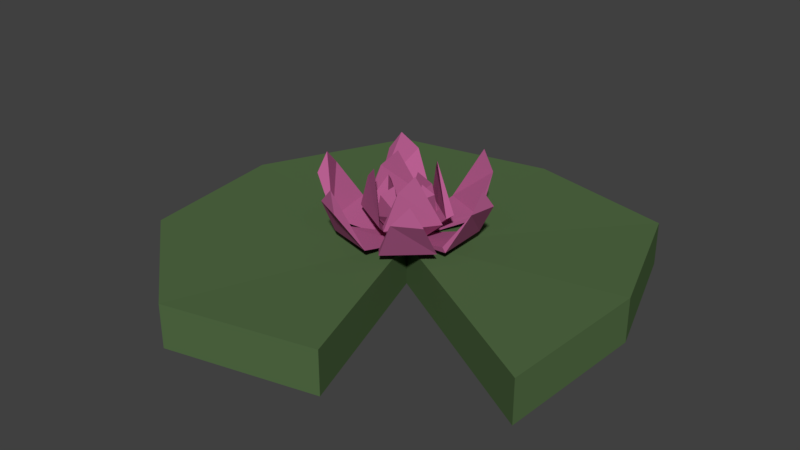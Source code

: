 # Source: LilyPad0.blend  (saved by Blender 2.77.0; exported with 4.5.12 LTS)
import bpy
from mathutils import Matrix  # noqa: F401  (used for matrix-valued properties, if any)

bpy.ops.wm.read_factory_settings(use_empty=True)
scene = bpy.context.scene
scene.name = 'Scene'

# ---- collections
col_collection_1 = bpy.data.collections.new('Collection 1'); scene.collection.children.link(col_collection_1)

# ---- materials (node trees are filled in below, after node groups)
mat_green = bpy.data.materials.new('Green')
mat_green.alpha_threshold = 0.0
mat_green.use_transparent_shadow = False
mat_green.diffuse_color = (0.08744, 0.1523, 0.05986, 1.0)
mat_green.roughness = 0.5
mat_pink = bpy.data.materials.new('Pink')
mat_pink.alpha_threshold = 0.0
mat_pink.use_transparent_shadow = False
mat_pink.diffuse_color = (0.4672, 0.1131, 0.277, 1.0)
mat_pink.roughness = 0.5

# ---- material node trees

# ---- world
world_world = bpy.data.worlds.new('World'); scene.world = world_world
world_world.color = (0.05088, 0.05088, 0.05088)
world_world.use_sun_shadow = False
world_world.sun_shadow_jitter_overblur = 0.0
world_world.cycles.sampling_method = 'MANUAL'

# ---- meshes
me_cylinder_000 = bpy.data.meshes.new('Cylinder.000')
me_cylinder_000.from_pydata([(0.1146, 0.2223, 0.07256), (0.04432, 0.2544, 0.07148), (0.1204, 0.1606, -0.02452), (-0.006243, 0.2186, -0.02647), (0.02361, 0.03624, -0.06355), (-0.02932, 0.07094, -0.06355), (0.07363, 0.2274, 0.1221), (-0.1212, 0.2219, 0.07256), (-0.181, 0.173, 0.07148), (-0.06325, 0.1999, -0.02452), (-0.1711, 0.1118, -0.02647), (0.005782, 0.05828, -0.06355), (-0.04868, 0.02606, -0.06355), (-0.1438, 0.1874, 0.1221), (-0.2256, 0.022, 0.07256), (-0.2121, -0.05407, 0.07148), (-0.1781, 0.06185, -0.02452), (-0.1539, -0.07528, -0.02647), (-0.02082, 0.05297, -0.06355), (-0.01927, -0.01029, -0.06355), (-0.2065, -0.01456, 0.1221), (-0.09879, -0.1682, 0.07256), (-0.02542, -0.1924, 0.07148), (-0.1114, -0.1076, -0.02452), (0.02085, -0.1512, -0.02647), (-0.02906, 0.02674, -0.06355), (0.02738, -0.001865, -0.06355), (-0.05756, -0.1688, 0.1221), (0.1082, -0.1642, 0.07256), (0.1695, -0.1171, 0.07148), (0.05097, -0.1405, -0.02452), (0.1614, -0.05569, -0.02647), (-0.01371, 0.003225, -0.06355), (0.04172, 0.03377, -0.06355), (0.1318, -0.1304, 0.1221), (0.2161, -0.00527, 0.07256), (0.2181, 0.07196, 0.07148), (0.1617, -0.03489, -0.02452), (0.1652, 0.1043, -0.02647), (0.009321, 0.005108, -0.06355), (0.02039, 0.06742, -0.06355), (0.2047, 0.03435, 0.1221), (0.03489, -0.04997, 0.09131), (0.07972, 0.0037, 0.09131), (0.01263, -0.08209, -0.001123), (0.1076, 0.03158, -0.001123), (0.002663, -0.01262, -0.05899), (0.04543, 0.02548, -0.05899), (0.05247, -0.01892, 0.1253), (0.07043, 0.0739, 0.09131), (0.01311, 0.114, 0.09131), (0.1047, 0.05342, -0.001123), (-0.01667, 0.1382, -0.001123), (0.03506, 0.04291, -0.05899), (-0.003171, 0.07288, -0.05899), (0.03829, 0.08829, 0.1253), (-0.05499, 0.09942, 0.09131), (-0.09086, 0.0394, 0.09131), (-0.03663, 0.134, -0.001123), (-0.1126, 0.006911, -0.001123), (-0.02187, 0.07104, -0.05899), (-0.04823, 0.02186, -0.05899), (-0.06676, 0.06588, 0.1253), (-0.07714, -0.01991, 0.09131), (-0.01848, -0.05796, 0.09131), (-0.1108, -0.001293, -0.001123), (0.01349, -0.08188, -0.001123), (-0.04381, 0.01128, -0.05899), (-0.003191, -0.01506, -0.05899), (-0.0438, -0.03334, 0.1253), (0.05222, -0.00495, 0.0564), (0.05851, 0.047, 0.0564), (0.04258, -0.02494, -0.007739), (0.05392, 0.06872, -0.007739), (0.01678, 0.005374, -0.05609), (0.02811, 0.04672, -0.05609), (0.03158, 0.02391, 0.08184), (0.02409, 0.0873, 0.0564), (-0.02821, 0.0891, 0.0564), (0.04483, 0.07941, -0.007739), (-0.04945, 0.08266, -0.007739), (0.0145, 0.05344, -0.05609), (-0.02171, 0.05669, -0.05609), (-0.002887, 0.06426, 0.08184), (-0.06506, 0.05225, 0.0564), (-0.06313, -5.102e-05, 0.0564), (-0.05867, 0.0735, -0.007739), (-0.05519, -0.02078, -0.007739), (-0.0327, 0.04791, -0.05609), (-0.02922, 0.006297, -0.05609), (-0.04015, 0.02698, 0.08184), (-0.03037, -0.0317, 0.0564), (0.02197, -0.0317, 0.0564), (-0.05137, -0.02453, -0.007739), (0.04297, -0.02453, -0.007739), (-0.02214, 0.001457, -0.05609), (0.0141, 0.001457, -0.05609), (-0.004201, -0.007739, 0.08184), (0.1208, 0.2358, 0.06865), (0.05055, 0.2679, 0.06754), (0.1245, 0.169, -0.0367), (-0.002131, 0.227, -0.03864), (0.02549, 0.03957, -0.07842), (-0.02743, 0.07427, -0.07842), (0.07979, 0.2409, 0.1258), (-0.1305, 0.2334, 0.06865), (-0.1903, 0.1845, 0.06754), (-0.06898, 0.2073, -0.0367), (-0.1768, 0.1192, -0.03864), (0.00362, 0.06144, -0.07842), (-0.05084, 0.02921, -0.07842), (-0.1532, 0.1989, 0.1258), (-0.2402, 0.01946, 0.06865), (-0.2267, -0.0566, 0.06754), (-0.1874, 0.06045, -0.0367), (-0.1631, -0.07668, -0.03864), (-0.02463, 0.05263, -0.07842), (-0.02308, -0.01064, -0.07842), (-0.2211, -0.01721, 0.1258), (-0.1035, -0.1823, 0.06865), (-0.03012, -0.2065, 0.06754), (-0.1146, -0.1164, -0.0367), (0.0177, -0.16, -0.03864), (-0.03056, 0.02322, -0.07842), (0.02588, -0.005385, -0.07842), (-0.06217, -0.1829, 0.1258), (0.1172, -0.176, 0.06865), (0.1785, -0.129, 0.06754), (0.05647, -0.148, -0.0367), (0.167, -0.06326, -0.03864), (-0.01164, 3.599e-06, -0.07842), (0.04378, 0.03055, -0.07842), (0.1409, -0.1422, 0.1258), (0.231, -0.005695, 0.06865), (0.2329, 0.07153, 0.06754), (0.1711, -0.03536, -0.0367), (0.1746, 0.1039, -0.03864), (0.01312, 0.004689, -0.07842), (0.02419, 0.067, -0.07842), (0.2196, 0.03403, 0.1258), (0.04664, -0.05978, 0.09254), (0.09146, -0.006112, 0.09254), (0.02372, -0.09167, -0.005694), (0.1187, 0.02199, -0.005679), (0.01142, -0.02056, -0.0688), (0.05418, 0.01754, -0.0688), (0.06405, -0.02859, 0.1282), (0.0792, 0.08645, 0.09249), (0.02188, 0.1265, 0.09248), (0.1132, 0.06542, -0.005569), (-0.008184, 0.1502, -0.005575), (0.04201, 0.05257, -0.0687), (0.003776, 0.08255, -0.0687), (0.04692, 0.1006, 0.1282), (-0.06814, 0.1073, 0.09244), (-0.104, 0.04725, 0.09244), (-0.04926, 0.1415, -0.005645), (-0.1252, 0.01437, -0.005686), (-0.03224, 0.07706, -0.06858), (-0.0586, 0.02788, -0.06858), (-0.07966, 0.07359, 0.1284), (-0.08547, -0.03275, 0.09249), (-0.02681, -0.0708, 0.0925), (-0.1188, -0.01362, -0.005567), (0.005494, -0.09421, -0.005572), (-0.0503, 0.001281, -0.06867), (-0.009678, -0.02506, -0.06867), (-0.05199, -0.04597, 0.1283), (0.06726, -0.00677, 0.05893), (0.07355, 0.04518, 0.05893), (0.05714, -0.027, -0.01217), (0.06847, 0.06665, -0.01218), (0.0301, 0.003136, -0.06339), (0.04143, 0.04448, -0.06339), (0.04268, 0.02256, 0.09237), (0.02461, 0.1024, 0.05893), (-0.02769, 0.1042, 0.05893), (0.04544, 0.09412, -0.0121), (-0.04885, 0.09737, -0.01211), (0.01518, 0.06695, -0.06337), (-0.02104, 0.07019, -0.06337), (-0.002502, 0.07543, 0.09237), (-0.08019, 0.05169, 0.05893), (-0.07827, -0.000609, 0.05893), (-0.07336, 0.07287, -0.01214), (-0.06988, -0.02141, -0.01216), (-0.04621, 0.04722, -0.06336), (-0.04273, 0.005606, -0.06336), (-0.05132, 0.02657, 0.09237), (-0.03037, -0.04685, 0.05893), (0.02197, -0.04685, 0.05893), (-0.05137, -0.03925, -0.0121), (0.04297, -0.03925, -0.0121), (-0.02214, -0.01207, -0.06336), (0.01409, -0.01207, -0.06336), (-0.004201, -0.01892, 0.09237), (0.02423, -0.002833, -0.06952), (0.04308, 0.5946, -0.06952), (0.4613, 0.4957, -0.06952), (0.5986, 0.1011, -0.06085), (0.5696, -0.3177, -0.06952), (0.1992, -0.5084, -0.06085), (-0.2181, -0.5946, -0.06952), (-0.5453, -0.3204, -0.06952), (-0.5986, 0.09574, -0.06952), (-0.3913, 0.493, -0.06085), (0.02423, -0.002833, -0.1895), (0.04308, 0.5946, -0.1895), (0.4613, 0.4957, -0.1895), (0.5986, 0.1011, -0.1809), (0.5696, -0.3177, -0.1895), (0.1992, -0.5084, -0.1809), (-0.2181, -0.5946, -0.1895), (-0.5453, -0.3204, -0.1895), (-0.5986, 0.09574, -0.1895), (-0.3913, 0.493, -0.1809)], [], [(0, 1, 3, 2), (2, 3, 5, 4), (1, 0, 6), (7, 8, 10, 9), (9, 10, 12, 11), (8, 7, 13), (14, 15, 17, 16), (16, 17, 19, 18), (15, 14, 20), (21, 22, 24, 23), (23, 24, 26, 25), (22, 21, 27), (28, 29, 31, 30), (30, 31, 33, 32), (29, 28, 34), (35, 36, 38, 37), (37, 38, 40, 39), (36, 35, 41), (42, 43, 45, 44), (44, 45, 47, 46), (43, 42, 48), (49, 50, 52, 51), (51, 52, 54, 53), (50, 49, 55), (56, 57, 59, 58), (58, 59, 61, 60), (57, 56, 62), (63, 64, 66, 65), (65, 66, 68, 67), (64, 63, 69), (70, 71, 73, 72), (72, 73, 75, 74), (71, 70, 76), (77, 78, 80, 79), (79, 80, 82, 81), (78, 77, 83), (84, 85, 87, 86), (86, 87, 89, 88), (85, 84, 90), (91, 92, 94, 93), (93, 94, 96, 95), (92, 91, 97), (98, 100, 101, 99), (100, 102, 103, 101), (99, 104, 98), (105, 107, 108, 106), (107, 109, 110, 108), (106, 111, 105), (112, 114, 115, 113), (114, 116, 117, 115), (113, 118, 112), (119, 121, 122, 120), (121, 123, 124, 122), (120, 125, 119), (126, 128, 129, 127), (128, 130, 131, 129), (127, 132, 126), (133, 135, 136, 134), (135, 137, 138, 136), (134, 139, 133), (140, 142, 143, 141), (142, 144, 145, 143), (141, 146, 140), (147, 149, 150, 148), (149, 151, 152, 150), (148, 153, 147), (154, 156, 157, 155), (156, 158, 159, 157), (155, 160, 154), (161, 163, 164, 162), (163, 165, 166, 164), (162, 167, 161), (168, 170, 171, 169), (170, 172, 173, 171), (169, 174, 168), (175, 177, 178, 176), (177, 179, 180, 178), (176, 181, 175), (182, 184, 185, 183), (184, 186, 187, 185), (183, 188, 182), (189, 191, 192, 190), (191, 193, 194, 192), (190, 195, 189), (0, 2, 100, 98), (3, 1, 99, 101), (4, 5, 103, 102), (2, 4, 102, 100), (5, 3, 101, 103), (6, 0, 98, 104), (1, 6, 104, 99), (7, 9, 107, 105), (10, 8, 106, 108), (11, 12, 110, 109), (9, 11, 109, 107), (12, 10, 108, 110), (13, 7, 105, 111), (8, 13, 111, 106), (14, 16, 114, 112), (17, 15, 113, 115), (18, 19, 117, 116), (16, 18, 116, 114), (19, 17, 115, 117), (20, 14, 112, 118), (15, 20, 118, 113), (21, 23, 121, 119), (24, 22, 120, 122), (25, 26, 124, 123), (23, 25, 123, 121), (26, 24, 122, 124), (27, 21, 119, 125), (22, 27, 125, 120), (28, 30, 128, 126), (31, 29, 127, 129), (32, 33, 131, 130), (30, 32, 130, 128), (33, 31, 129, 131), (34, 28, 126, 132), (29, 34, 132, 127), (35, 37, 135, 133), (38, 36, 134, 136), (39, 40, 138, 137), (37, 39, 137, 135), (40, 38, 136, 138), (41, 35, 133, 139), (36, 41, 139, 134), (42, 44, 142, 140), (45, 43, 141, 143), (46, 47, 145, 144), (44, 46, 144, 142), (47, 45, 143, 145), (48, 42, 140, 146), (43, 48, 146, 141), (49, 51, 149, 147), (52, 50, 148, 150), (53, 54, 152, 151), (51, 53, 151, 149), (54, 52, 150, 152), (55, 49, 147, 153), (50, 55, 153, 148), (56, 58, 156, 154), (59, 57, 155, 157), (60, 61, 159, 158), (58, 60, 158, 156), (61, 59, 157, 159), (62, 56, 154, 160), (57, 62, 160, 155), (63, 65, 163, 161), (66, 64, 162, 164), (67, 68, 166, 165), (65, 67, 165, 163), (68, 66, 164, 166), (69, 63, 161, 167), (64, 69, 167, 162), (70, 72, 170, 168), (73, 71, 169, 171), (74, 75, 173, 172), (72, 74, 172, 170), (75, 73, 171, 173), (76, 70, 168, 174), (71, 76, 174, 169), (77, 79, 177, 175), (80, 78, 176, 178), (81, 82, 180, 179), (79, 81, 179, 177), (82, 80, 178, 180), (83, 77, 175, 181), (78, 83, 181, 176), (84, 86, 184, 182), (87, 85, 183, 185), (88, 89, 187, 186), (86, 88, 186, 184), (89, 87, 185, 187), (90, 84, 182, 188), (85, 90, 188, 183), (91, 93, 191, 189), (94, 92, 190, 192), (95, 96, 194, 193), (93, 95, 193, 191), (96, 94, 192, 194), (97, 91, 189, 195), (92, 97, 195, 190), (197, 205, 196), (199, 198, 196), (200, 199, 196), (198, 197, 196), (202, 201, 196), (203, 202, 196), (204, 203, 196), (205, 204, 196), (207, 206, 215), (209, 206, 208), (210, 206, 209), (208, 206, 207), (212, 206, 211), (213, 206, 212), (214, 206, 213), (215, 206, 214), (204, 214, 213, 203), (201, 211, 206, 196), (198, 208, 207, 197), (205, 215, 214, 204), (202, 212, 211, 201), (199, 209, 208, 198), (197, 207, 215, 205), (203, 213, 212, 202), (196, 206, 210, 200), (200, 210, 209, 199)])
me_cylinder_000.polygons.foreach_set('material_index', [1, 1, 1, 1, 1, 1, 1, 1, 1, 1, 1, 1, 1, 1, 1, 1, 1, 1, 1, 1, 1, 1, 1, 1, 1, 1, 1, 1, 1, 1, 1, 1, 1, 1, 1, 1, 1, 1, 1, 1, 1, 1, 1, 1, 1, 1, 1, 1, 1, 1, 1, 1, 1, 1, 1, 1, 1, 1, 1, 1, 1, 1, 1, 1, 1, 1, 1, 1, 1, 1, 1, 1, 1, 1, 1, 1, 1, 1, 1, 1, 1, 1, 1, 1, 1, 1, 1, 1, 1, 1, 1, 1, 1, 1, 1, 1, 1, 1, 1, 1, 1, 1, 1, 1, 1, 1, 1, 1, 1, 1, 1, 1, 1, 1, 1, 1, 1, 1, 1, 1, 1, 1, 1, 1, 1, 1, 1, 1, 1, 1, 1, 1, 1, 1, 1, 1, 1, 1, 1, 1, 1, 1, 1, 1, 1, 1, 1, 1, 1, 1, 1, 1, 1, 1, 1, 1, 1, 1, 1, 1, 1, 1, 1, 1, 1, 1, 1, 1, 1, 1, 1, 1, 1, 1, 1, 1, 1, 1, 1, 1, 1, 1, 0, 0, 0, 0, 0, 0, 0, 0, 0, 0, 0, 0, 0, 0, 0, 0, 0, 0, 0, 0, 0, 0, 0, 0, 0, 0])
_ca = me_cylinder_000.color_attributes.new('Col', 'BYTE_COLOR', 'CORNER')
_ca.data.foreach_set('color', [1.0, 0.06125, 0.6795, 1.0, 1.0, 0.06125, 0.6795, 1.0, 1.0, 0.06125, 0.6795, 1.0, 1.0, 0.06125, 0.6795, 1.0, 1.0, 0.06125, 0.6795, 1.0, 1.0, 0.06125, 0.6795, 1.0, 1.0, 0.06125, 0.6795, 1.0, 1.0, 0.06125, 0.6795, 1.0, 1.0, 0.06125, 0.6795, 1.0, 1.0, 0.06125, 0.6795, 1.0, 1.0, 0.06125, 0.6795, 1.0, 1.0, 0.06125, 0.6795, 1.0, 1.0, 0.06125, 0.6795, 1.0, 1.0, 0.06125, 0.6795, 1.0, 1.0, 0.06125, 0.6795, 1.0, 1.0, 0.06125, 0.6795, 1.0, 1.0, 0.06125, 0.6795, 1.0, 1.0, 0.06125, 0.6795, 1.0, 1.0, 0.06125, 0.6795, 1.0, 1.0, 0.06125, 0.6795, 1.0, 1.0, 0.06125, 0.6795, 1.0, 1.0, 0.06125, 0.6795, 1.0, 1.0, 0.06125, 0.6795, 1.0, 1.0, 0.06125, 0.6795, 1.0, 1.0, 0.06125, 0.6795, 1.0, 1.0, 0.06125, 0.6795, 1.0, 1.0, 0.06125, 0.6795, 1.0, 1.0, 0.06125, 0.6795, 1.0, 1.0, 0.06125, 0.6795, 1.0, 1.0, 0.06125, 0.6795, 1.0, 1.0, 0.06125, 0.6795, 1.0, 1.0, 0.06125, 0.6795, 1.0, 1.0, 0.06125, 0.6795, 1.0, 1.0, 0.06125, 0.6795, 1.0, 1.0, 0.06125, 0.6795, 1.0, 1.0, 0.06125, 0.6795, 1.0, 1.0, 0.06125, 0.6795, 1.0, 1.0, 0.06125, 0.6795, 1.0, 1.0, 0.06125, 0.6795, 1.0, 1.0, 0.06125, 0.6795, 1.0, 1.0, 0.06125, 0.6795, 1.0, 1.0, 0.06125, 0.6795, 1.0, 1.0, 0.06125, 0.6795, 1.0, 1.0, 0.06125, 0.6795, 1.0, 1.0, 0.06125, 0.6795, 1.0, 1.0, 0.06125, 0.6795, 1.0, 1.0, 0.06125, 0.6795, 1.0, 1.0, 0.06125, 0.6795, 1.0, 1.0, 0.06125, 0.6795, 1.0, 1.0, 0.06125, 0.6795, 1.0, 1.0, 0.06125, 0.6795, 1.0, 1.0, 0.06125, 0.6795, 1.0, 1.0, 0.06125, 0.6795, 1.0, 1.0, 0.06125, 0.6795, 1.0, 1.0, 0.06125, 0.6795, 1.0, 1.0, 0.06125, 0.6795, 1.0, 1.0, 0.06125, 0.6795, 1.0, 1.0, 0.06125, 0.6795, 1.0, 1.0, 0.06125, 0.6795, 1.0, 1.0, 0.06125, 0.6795, 1.0, 1.0, 0.06125, 0.6795, 1.0, 1.0, 0.06125, 0.6795, 1.0, 1.0, 0.06125, 0.6795, 1.0, 1.0, 0.06125, 0.6795, 1.0, 1.0, 0.06125, 0.6795, 1.0, 1.0, 0.06125, 0.6795, 1.0, 1.0, 0.06125, 0.6795, 1.0, 1.0, 0.06125, 0.6795, 1.0, 1.0, 0.06125, 0.6795, 1.0, 1.0, 0.06125, 0.6795, 1.0, 1.0, 0.06125, 0.6795, 1.0, 1.0, 0.06125, 0.6795, 1.0, 1.0, 0.06125, 0.6795, 1.0, 1.0, 0.06125, 0.6795, 1.0, 1.0, 0.06125, 0.6795, 1.0, 1.0, 0.06125, 0.6795, 1.0, 1.0, 0.06125, 0.6795, 1.0, 1.0, 0.06125, 0.6795, 1.0, 1.0, 0.06125, 0.6795, 1.0, 1.0, 0.06125, 0.6795, 1.0, 1.0, 0.06125, 0.6795, 1.0, 1.0, 0.06125, 0.6795, 1.0, 1.0, 0.06125, 0.6795, 1.0, 1.0, 0.06125, 0.6795, 1.0, 1.0, 0.06125, 0.6795, 1.0, 1.0, 0.06125, 0.6795, 1.0, 1.0, 0.06125, 0.6795, 1.0, 1.0, 0.06125, 0.6795, 1.0, 1.0, 0.06125, 0.6795, 1.0, 1.0, 0.06125, 0.6795, 1.0, 1.0, 0.06125, 0.6795, 1.0, 1.0, 0.06125, 0.6795, 1.0, 1.0, 0.06125, 0.6795, 1.0, 1.0, 0.06125, 0.6795, 1.0, 1.0, 0.06125, 0.6795, 1.0, 1.0, 0.06125, 0.6795, 1.0, 1.0, 0.06125, 0.6795, 1.0, 1.0, 0.06125, 0.6795, 1.0, 1.0, 0.06125, 0.6795, 1.0, 1.0, 0.06125, 0.6795, 1.0, 1.0, 0.06125, 0.6795, 1.0, 1.0, 0.06125, 0.6795, 1.0, 1.0, 0.06125, 0.6795, 1.0, 1.0, 0.06125, 0.6795, 1.0, 1.0, 0.06125, 0.6795, 1.0, 1.0, 0.06125, 0.6795, 1.0, 1.0, 0.06125, 0.6795, 1.0, 1.0, 0.06125, 0.6795, 1.0, 1.0, 0.06125, 0.6795, 1.0, 1.0, 0.06125, 0.6795, 1.0, 1.0, 0.06125, 0.6795, 1.0, 1.0, 0.06125, 0.6795, 1.0, 1.0, 0.06125, 0.6795, 1.0, 1.0, 0.06125, 0.6795, 1.0, 1.0, 0.06125, 0.6795, 1.0, 1.0, 0.06125, 0.6795, 1.0, 1.0, 0.06125, 0.6795, 1.0, 1.0, 0.06125, 0.6795, 1.0, 1.0, 0.06125, 0.6795, 1.0, 1.0, 0.06125, 0.6795, 1.0, 1.0, 0.06125, 0.6795, 1.0, 1.0, 0.06125, 0.6795, 1.0, 1.0, 0.06125, 0.6795, 1.0, 1.0, 0.06125, 0.6795, 1.0, 1.0, 0.06125, 0.6795, 1.0, 1.0, 0.06125, 0.6795, 1.0, 1.0, 0.06125, 0.6795, 1.0, 1.0, 0.06125, 0.6795, 1.0, 1.0, 0.06125, 0.6795, 1.0, 1.0, 0.06125, 0.6795, 1.0, 1.0, 0.06125, 0.6795, 1.0, 1.0, 0.06125, 0.6795, 1.0, 1.0, 0.06125, 0.6795, 1.0, 1.0, 0.06125, 0.6795, 1.0, 1.0, 0.06125, 0.6795, 1.0, 1.0, 0.06125, 0.6795, 1.0, 1.0, 0.06125, 0.6795, 1.0, 1.0, 0.06125, 0.6795, 1.0, 1.0, 0.06125, 0.6795, 1.0, 1.0, 0.06125, 0.6795, 1.0, 1.0, 0.06125, 0.6795, 1.0, 1.0, 0.06125, 0.6795, 1.0, 1.0, 0.06125, 0.6795, 1.0, 1.0, 0.06125, 0.6795, 1.0, 1.0, 0.06125, 0.6795, 1.0, 1.0, 0.06125, 0.6795, 1.0, 1.0, 0.06125, 0.6795, 1.0, 1.0, 0.06125, 0.6795, 1.0, 1.0, 0.06125, 0.6795, 1.0, 1.0, 0.06125, 0.6795, 1.0, 1.0, 0.06125, 0.6795, 1.0, 1.0, 0.06125, 0.6795, 1.0, 1.0, 0.06125, 0.6795, 1.0, 1.0, 0.06125, 0.6795, 1.0, 1.0, 0.06125, 0.6795, 1.0, 1.0, 0.06125, 0.6795, 1.0, 1.0, 0.06125, 0.6795, 1.0, 1.0, 0.06125, 0.6795, 1.0, 1.0, 0.06125, 0.6795, 1.0, 1.0, 0.06125, 0.6795, 1.0, 1.0, 0.06125, 0.6795, 1.0, 1.0, 0.06125, 0.6795, 1.0, 1.0, 0.06125, 0.6795, 1.0, 1.0, 0.06125, 0.6795, 1.0, 1.0, 0.06125, 0.6795, 1.0, 1.0, 0.06125, 0.6795, 1.0, 1.0, 0.06125, 0.6795, 1.0, 1.0, 0.06125, 0.6795, 1.0, 1.0, 0.06125, 0.6795, 1.0, 1.0, 0.06125, 0.6795, 1.0, 1.0, 0.06125, 0.6795, 1.0, 1.0, 0.06125, 0.6795, 1.0, 1.0, 0.06125, 0.6795, 1.0, 1.0, 0.06125, 0.6795, 1.0, 1.0, 0.06125, 0.6795, 1.0, 1.0, 0.06125, 0.6795, 1.0, 1.0, 0.06125, 0.6795, 1.0, 1.0, 0.06125, 0.6795, 1.0, 1.0, 0.06125, 0.6795, 1.0, 1.0, 0.06125, 0.6795, 1.0, 1.0, 0.06125, 0.6795, 1.0, 1.0, 0.06125, 0.6795, 1.0, 1.0, 0.06125, 0.6795, 1.0, 1.0, 0.06125, 0.6795, 1.0, 1.0, 0.06125, 0.6795, 1.0, 1.0, 0.06125, 0.6795, 1.0, 1.0, 0.06125, 0.6795, 1.0, 1.0, 0.06125, 0.6795, 1.0, 1.0, 0.06125, 0.6795, 1.0, 1.0, 0.06125, 0.6795, 1.0, 1.0, 0.06125, 0.6795, 1.0, 1.0, 0.06125, 0.6795, 1.0, 1.0, 0.06125, 0.6795, 1.0, 1.0, 0.06125, 0.6795, 1.0, 1.0, 0.06125, 0.6795, 1.0, 1.0, 0.06125, 0.6795, 1.0, 1.0, 0.06125, 0.6795, 1.0, 1.0, 0.06125, 0.6795, 1.0, 1.0, 0.06125, 0.6795, 1.0, 1.0, 0.06125, 0.6795, 1.0, 1.0, 0.06125, 0.6795, 1.0, 1.0, 0.06125, 0.6795, 1.0, 1.0, 0.06125, 0.6795, 1.0, 1.0, 0.06125, 0.6795, 1.0, 1.0, 0.06125, 0.6795, 1.0, 1.0, 0.06125, 0.6795, 1.0, 1.0, 0.06125, 0.6795, 1.0, 1.0, 0.06125, 0.6795, 1.0, 1.0, 0.06125, 0.6795, 1.0, 1.0, 0.06125, 0.6795, 1.0, 1.0, 0.06125, 0.6795, 1.0, 1.0, 0.06125, 0.6795, 1.0, 1.0, 0.06125, 0.6795, 1.0, 1.0, 0.06125, 0.6795, 1.0, 1.0, 0.06125, 0.6795, 1.0, 1.0, 0.06125, 0.6795, 1.0, 1.0, 0.06125, 0.6795, 1.0, 1.0, 0.06125, 0.6795, 1.0, 1.0, 0.06125, 0.6795, 1.0, 1.0, 0.06125, 0.6795, 1.0, 1.0, 0.06125, 0.6795, 1.0, 1.0, 0.06125, 0.6795, 1.0, 1.0, 0.06125, 0.6795, 1.0, 1.0, 0.06125, 0.6795, 1.0, 1.0, 0.06125, 0.6795, 1.0, 1.0, 0.06125, 0.6795, 1.0, 1.0, 0.06125, 0.6795, 1.0, 1.0, 0.06125, 0.6795, 1.0, 1.0, 0.06125, 0.6795, 1.0, 1.0, 0.06125, 0.6795, 1.0, 1.0, 0.06125, 0.6795, 1.0, 1.0, 0.06125, 0.6795, 1.0, 1.0, 0.06125, 0.6795, 1.0, 1.0, 0.06125, 0.6795, 1.0, 1.0, 0.06125, 0.6795, 1.0, 1.0, 0.06125, 0.6795, 1.0, 1.0, 0.06125, 0.6795, 1.0, 1.0, 0.06125, 0.6795, 1.0, 1.0, 0.06125, 0.6795, 1.0, 1.0, 0.06125, 0.6795, 1.0, 1.0, 0.06125, 0.6795, 1.0, 1.0, 0.06125, 0.6795, 1.0, 1.0, 0.06125, 0.6795, 1.0, 1.0, 0.06125, 0.6795, 1.0, 1.0, 0.06125, 0.6795, 1.0, 1.0, 0.06125, 0.6795, 1.0, 1.0, 0.06125, 0.6795, 1.0, 1.0, 0.06125, 0.6795, 1.0, 1.0, 0.06125, 0.6795, 1.0, 1.0, 0.06125, 0.6795, 1.0, 1.0, 0.06125, 0.6795, 1.0, 1.0, 0.06125, 0.6795, 1.0, 1.0, 0.06125, 0.6795, 1.0, 1.0, 0.06125, 0.6795, 1.0, 1.0, 0.06125, 0.6795, 1.0, 1.0, 0.06125, 0.6795, 1.0, 1.0, 0.06125, 0.6795, 1.0, 1.0, 0.06125, 0.6795, 1.0, 1.0, 0.06125, 0.6795, 1.0, 1.0, 0.06125, 0.6795, 1.0, 1.0, 0.06125, 0.6795, 1.0, 1.0, 0.06125, 0.6795, 1.0, 1.0, 0.06125, 0.6795, 1.0, 1.0, 0.06125, 0.6795, 1.0, 1.0, 0.06125, 0.6795, 1.0, 1.0, 0.06125, 0.6795, 1.0, 1.0, 0.06125, 0.6795, 1.0, 1.0, 0.06125, 0.6795, 1.0, 1.0, 0.06125, 0.6795, 1.0, 1.0, 0.06125, 0.6795, 1.0, 1.0, 0.06125, 0.6795, 1.0, 1.0, 0.06125, 0.6795, 1.0, 1.0, 0.06125, 0.6795, 1.0, 1.0, 0.06125, 0.6795, 1.0, 1.0, 0.06125, 0.6795, 1.0, 1.0, 0.06125, 0.6795, 1.0, 1.0, 0.06125, 0.6795, 1.0, 1.0, 0.06125, 0.6795, 1.0, 1.0, 0.06125, 0.6795, 1.0, 1.0, 0.06125, 0.6795, 1.0, 1.0, 0.06125, 0.6795, 1.0, 1.0, 0.06125, 0.6795, 1.0, 1.0, 0.06125, 0.6795, 1.0, 1.0, 0.06125, 0.6795, 1.0, 1.0, 0.06125, 0.6795, 1.0, 1.0, 0.06125, 0.6795, 1.0, 1.0, 0.06125, 0.6795, 1.0, 1.0, 0.06125, 0.6795, 1.0, 1.0, 0.06125, 0.6795, 1.0, 1.0, 0.06125, 0.6795, 1.0, 1.0, 0.06125, 0.6795, 1.0, 1.0, 0.06125, 0.6795, 1.0, 1.0, 0.06125, 0.6795, 1.0, 1.0, 0.06125, 0.6795, 1.0, 1.0, 0.06125, 0.6795, 1.0, 1.0, 0.06125, 0.6795, 1.0, 1.0, 0.06125, 0.6795, 1.0, 1.0, 0.06125, 0.6795, 1.0, 1.0, 0.06125, 0.6795, 1.0, 1.0, 0.06125, 0.6795, 1.0, 1.0, 0.06125, 0.6795, 1.0, 1.0, 0.06125, 0.6795, 1.0, 1.0, 0.06125, 0.6795, 1.0, 1.0, 0.06125, 0.6795, 1.0, 1.0, 0.06125, 0.6795, 1.0, 1.0, 0.06125, 0.6795, 1.0, 1.0, 0.06125, 0.6795, 1.0, 1.0, 0.06125, 0.6795, 1.0, 1.0, 0.06125, 0.6795, 1.0, 1.0, 0.06125, 0.6795, 1.0, 1.0, 0.06125, 0.6795, 1.0, 1.0, 0.06125, 0.6795, 1.0, 1.0, 0.06125, 0.6795, 1.0, 1.0, 0.06125, 0.6795, 1.0, 1.0, 0.06125, 0.6795, 1.0, 1.0, 0.06125, 0.6795, 1.0, 1.0, 0.06125, 0.6795, 1.0, 1.0, 0.06125, 0.6795, 1.0, 1.0, 0.06125, 0.6795, 1.0, 1.0, 0.06125, 0.6795, 1.0, 1.0, 0.06125, 0.6795, 1.0, 1.0, 0.06125, 0.6795, 1.0, 1.0, 0.06125, 0.6795, 1.0, 1.0, 0.06125, 0.6795, 1.0, 1.0, 0.06125, 0.6795, 1.0, 1.0, 0.06125, 0.6795, 1.0, 1.0, 0.06125, 0.6795, 1.0, 1.0, 0.06125, 0.6795, 1.0, 1.0, 0.06125, 0.6795, 1.0, 1.0, 0.06125, 0.6795, 1.0, 1.0, 0.06125, 0.6795, 1.0, 1.0, 0.06125, 0.6795, 1.0, 1.0, 0.06125, 0.6795, 1.0, 1.0, 0.06125, 0.6795, 1.0, 1.0, 0.06125, 0.6795, 1.0, 1.0, 0.06125, 0.6795, 1.0, 1.0, 0.06125, 0.6795, 1.0, 1.0, 0.06125, 0.6795, 1.0, 1.0, 0.06125, 0.6795, 1.0, 1.0, 0.06125, 0.6795, 1.0, 1.0, 0.06125, 0.6795, 1.0, 1.0, 0.06125, 0.6795, 1.0, 1.0, 0.06125, 0.6795, 1.0, 1.0, 0.06125, 0.6795, 1.0, 1.0, 0.06125, 0.6795, 1.0, 1.0, 0.06125, 0.6795, 1.0, 1.0, 0.06125, 0.6795, 1.0, 1.0, 0.06125, 0.6795, 1.0, 1.0, 0.06125, 0.6795, 1.0, 1.0, 0.06125, 0.6795, 1.0, 1.0, 0.06125, 0.6795, 1.0, 1.0, 0.06125, 0.6795, 1.0, 1.0, 0.06125, 0.6795, 1.0, 1.0, 0.06125, 0.6795, 1.0, 1.0, 0.06125, 0.6795, 1.0, 1.0, 0.06125, 0.6795, 1.0, 1.0, 0.06125, 0.6795, 1.0, 1.0, 0.06125, 0.6795, 1.0, 1.0, 0.06125, 0.6795, 1.0, 1.0, 0.06125, 0.6795, 1.0, 1.0, 0.06125, 0.6795, 1.0, 1.0, 0.06125, 0.6795, 1.0, 1.0, 0.06125, 0.6795, 1.0, 1.0, 0.06125, 0.6795, 1.0, 1.0, 0.06125, 0.6795, 1.0, 1.0, 0.06125, 0.6795, 1.0, 1.0, 0.06125, 0.6795, 1.0, 1.0, 0.06125, 0.6795, 1.0, 1.0, 0.06125, 0.6795, 1.0, 1.0, 0.06125, 0.6795, 1.0, 1.0, 0.06125, 0.6795, 1.0, 1.0, 0.06125, 0.6795, 1.0, 1.0, 0.06125, 0.6795, 1.0, 1.0, 0.06125, 0.6795, 1.0, 1.0, 0.06125, 0.6795, 1.0, 1.0, 0.06125, 0.6795, 1.0, 1.0, 0.06125, 0.6795, 1.0, 1.0, 0.06125, 0.6795, 1.0, 1.0, 0.06125, 0.6795, 1.0, 1.0, 0.06125, 0.6795, 1.0, 1.0, 0.06125, 0.6795, 1.0, 1.0, 0.06125, 0.6795, 1.0, 1.0, 0.06125, 0.6795, 1.0, 1.0, 0.06125, 0.6795, 1.0, 1.0, 0.06125, 0.6795, 1.0, 1.0, 0.06125, 0.6795, 1.0, 1.0, 0.06125, 0.6795, 1.0, 1.0, 0.06125, 0.6795, 1.0, 1.0, 0.06125, 0.6795, 1.0, 1.0, 0.06125, 0.6795, 1.0, 1.0, 0.06125, 0.6795, 1.0, 1.0, 0.06125, 0.6795, 1.0, 1.0, 0.06125, 0.6795, 1.0, 1.0, 0.06125, 0.6795, 1.0, 1.0, 0.06125, 0.6795, 1.0, 1.0, 0.06125, 0.6795, 1.0, 1.0, 0.06125, 0.6795, 1.0, 1.0, 0.06125, 0.6795, 1.0, 1.0, 0.06125, 0.6795, 1.0, 1.0, 0.06125, 0.6795, 1.0, 1.0, 0.06125, 0.6795, 1.0, 1.0, 0.06125, 0.6795, 1.0, 1.0, 0.06125, 0.6795, 1.0, 1.0, 0.06125, 0.6795, 1.0, 1.0, 0.06125, 0.6795, 1.0, 1.0, 0.06125, 0.6795, 1.0, 1.0, 0.06125, 0.6795, 1.0, 1.0, 0.06125, 0.6795, 1.0, 1.0, 0.06125, 0.6795, 1.0, 1.0, 0.06125, 0.6795, 1.0, 1.0, 0.06125, 0.6795, 1.0, 1.0, 0.06125, 0.6795, 1.0, 1.0, 0.06125, 0.6795, 1.0, 1.0, 0.06125, 0.6795, 1.0, 1.0, 0.06125, 0.6795, 1.0, 1.0, 0.06125, 0.6795, 1.0, 1.0, 0.06125, 0.6795, 1.0, 1.0, 0.06125, 0.6795, 1.0, 1.0, 0.06125, 0.6795, 1.0, 1.0, 0.06125, 0.6795, 1.0, 1.0, 0.06125, 0.6795, 1.0, 1.0, 0.06125, 0.6795, 1.0, 1.0, 0.06125, 0.6795, 1.0, 1.0, 0.06125, 0.6795, 1.0, 1.0, 0.06125, 0.6795, 1.0, 1.0, 0.06125, 0.6795, 1.0, 1.0, 0.06125, 0.6795, 1.0, 1.0, 0.06125, 0.6795, 1.0, 1.0, 0.06125, 0.6795, 1.0, 1.0, 0.06125, 0.6795, 1.0, 1.0, 0.06125, 0.6795, 1.0, 1.0, 0.06125, 0.6795, 1.0, 1.0, 0.06125, 0.6795, 1.0, 1.0, 0.06125, 0.6795, 1.0, 1.0, 0.06125, 0.6795, 1.0, 1.0, 0.06125, 0.6795, 1.0, 1.0, 0.06125, 0.6795, 1.0, 1.0, 0.06125, 0.6795, 1.0, 1.0, 0.06125, 0.6795, 1.0, 1.0, 0.06125, 0.6795, 1.0, 1.0, 0.06125, 0.6795, 1.0, 1.0, 0.06125, 0.6795, 1.0, 1.0, 0.06125, 0.6795, 1.0, 1.0, 0.06125, 0.6795, 1.0, 1.0, 0.06125, 0.6795, 1.0, 1.0, 0.06125, 0.6795, 1.0, 1.0, 0.06125, 0.6795, 1.0, 1.0, 0.06125, 0.6795, 1.0, 1.0, 0.06125, 0.6795, 1.0, 1.0, 0.06125, 0.6795, 1.0, 1.0, 0.06125, 0.6795, 1.0, 1.0, 0.06125, 0.6795, 1.0, 1.0, 0.06125, 0.6795, 1.0, 1.0, 0.06125, 0.6795, 1.0, 1.0, 0.06125, 0.6795, 1.0, 1.0, 0.06125, 0.6795, 1.0, 1.0, 0.06125, 0.6795, 1.0, 1.0, 0.06125, 0.6795, 1.0, 1.0, 0.06125, 0.6795, 1.0, 1.0, 0.06125, 0.6795, 1.0, 1.0, 0.06125, 0.6795, 1.0, 1.0, 0.06125, 0.6795, 1.0, 1.0, 0.06125, 0.6795, 1.0, 1.0, 0.06125, 0.6795, 1.0, 1.0, 0.06125, 0.6795, 1.0, 1.0, 0.06125, 0.6795, 1.0, 1.0, 0.06125, 0.6795, 1.0, 1.0, 0.06125, 0.6795, 1.0, 1.0, 0.06125, 0.6795, 1.0, 1.0, 0.06125, 0.6795, 1.0, 1.0, 0.06125, 0.6795, 1.0, 1.0, 0.06125, 0.6795, 1.0, 1.0, 0.06125, 0.6795, 1.0, 1.0, 0.06125, 0.6795, 1.0, 1.0, 0.06125, 0.6795, 1.0, 1.0, 0.06125, 0.6795, 1.0, 1.0, 0.06125, 0.6795, 1.0, 1.0, 0.06125, 0.6795, 1.0, 1.0, 0.06125, 0.6795, 1.0, 1.0, 0.06125, 0.6795, 1.0, 1.0, 0.06125, 0.6795, 1.0, 1.0, 0.06125, 0.6795, 1.0, 1.0, 0.06125, 0.6795, 1.0, 1.0, 0.06125, 0.6795, 1.0, 1.0, 0.06125, 0.6795, 1.0, 1.0, 0.06125, 0.6795, 1.0, 1.0, 0.06125, 0.6795, 1.0, 1.0, 0.06125, 0.6795, 1.0, 1.0, 0.06125, 0.6795, 1.0, 1.0, 0.06125, 0.6795, 1.0, 1.0, 0.06125, 0.6795, 1.0, 1.0, 0.06125, 0.6795, 1.0, 1.0, 0.06125, 0.6795, 1.0, 1.0, 0.06125, 0.6795, 1.0, 1.0, 0.06125, 0.6795, 1.0, 1.0, 0.06125, 0.6795, 1.0, 1.0, 0.06125, 0.6795, 1.0, 1.0, 0.06125, 0.6795, 1.0, 1.0, 0.06125, 0.6795, 1.0, 1.0, 0.06125, 0.6795, 1.0, 1.0, 0.06125, 0.6795, 1.0, 1.0, 0.06125, 0.6795, 1.0, 1.0, 0.06125, 0.6795, 1.0, 1.0, 0.06125, 0.6795, 1.0, 1.0, 0.06125, 0.6795, 1.0, 1.0, 0.06125, 0.6795, 1.0, 1.0, 0.06125, 0.6795, 1.0, 1.0, 0.06125, 0.6795, 1.0, 1.0, 0.06125, 0.6795, 1.0, 1.0, 0.06125, 0.6795, 1.0, 1.0, 0.06125, 0.6795, 1.0, 1.0, 0.06125, 0.6795, 1.0, 1.0, 0.06125, 0.6795, 1.0, 1.0, 0.06125, 0.6795, 1.0, 1.0, 0.06125, 0.6795, 1.0, 1.0, 0.06125, 0.6795, 1.0, 1.0, 0.06125, 0.6795, 1.0, 1.0, 0.06125, 0.6795, 1.0, 1.0, 0.06125, 0.6795, 1.0, 1.0, 0.06125, 0.6795, 1.0, 1.0, 0.06125, 0.6795, 1.0, 1.0, 0.06125, 0.6795, 1.0, 1.0, 0.06125, 0.6795, 1.0, 1.0, 0.06125, 0.6795, 1.0, 1.0, 0.06125, 0.6795, 1.0, 1.0, 0.06125, 0.6795, 1.0, 1.0, 0.06125, 0.6795, 1.0, 1.0, 0.06125, 0.6795, 1.0, 1.0, 0.06125, 0.6795, 1.0, 1.0, 0.06125, 0.6795, 1.0, 1.0, 0.06125, 0.6795, 1.0, 1.0, 0.06125, 0.6795, 1.0, 1.0, 0.06125, 0.6795, 1.0, 1.0, 0.06125, 0.6795, 1.0, 1.0, 0.06125, 0.6795, 1.0, 1.0, 0.06125, 0.6795, 1.0, 1.0, 0.06125, 0.6795, 1.0, 1.0, 0.06125, 0.6795, 1.0, 1.0, 0.06125, 0.6795, 1.0, 1.0, 0.06125, 0.6795, 1.0, 1.0, 0.06125, 0.6795, 1.0, 1.0, 0.06125, 0.6795, 1.0, 1.0, 0.06125, 0.6795, 1.0, 1.0, 0.06125, 0.6795, 1.0, 1.0, 0.06125, 0.6795, 1.0, 1.0, 0.06125, 0.6795, 1.0, 1.0, 0.06125, 0.6795, 1.0, 1.0, 0.06125, 0.6795, 1.0, 1.0, 0.06125, 0.6795, 1.0, 1.0, 0.06125, 0.6795, 1.0, 1.0, 0.06125, 0.6795, 1.0, 1.0, 0.06125, 0.6795, 1.0, 1.0, 0.06125, 0.6795, 1.0, 1.0, 0.06125, 0.6795, 1.0, 1.0, 0.06125, 0.6795, 1.0, 1.0, 0.06125, 0.6795, 1.0, 1.0, 0.06125, 0.6795, 1.0, 1.0, 0.06125, 0.6795, 1.0, 1.0, 0.06125, 0.6795, 1.0, 1.0, 0.06125, 0.6795, 1.0, 1.0, 0.06125, 0.6795, 1.0, 1.0, 0.06125, 0.6795, 1.0, 1.0, 0.06125, 0.6795, 1.0, 1.0, 0.06125, 0.6795, 1.0, 1.0, 0.06125, 0.6795, 1.0, 1.0, 0.06125, 0.6795, 1.0, 1.0, 0.06125, 0.6795, 1.0, 1.0, 0.06125, 0.6795, 1.0, 1.0, 0.06125, 0.6795, 1.0, 1.0, 0.06125, 0.6795, 1.0, 1.0, 0.06125, 0.6795, 1.0, 1.0, 0.06125, 0.6795, 1.0, 1.0, 0.06125, 0.6795, 1.0, 1.0, 0.06125, 0.6795, 1.0, 1.0, 0.06125, 0.6795, 1.0, 1.0, 0.06125, 0.6795, 1.0, 1.0, 0.06125, 0.6795, 1.0, 1.0, 0.06125, 0.6795, 1.0, 1.0, 0.06125, 0.6795, 1.0, 1.0, 0.06125, 0.6795, 1.0, 1.0, 0.06125, 0.6795, 1.0, 1.0, 0.06125, 0.6795, 1.0, 1.0, 0.06125, 0.6795, 1.0, 1.0, 0.06125, 0.6795, 1.0, 1.0, 0.06125, 0.6795, 1.0, 1.0, 0.06125, 0.6795, 1.0, 1.0, 0.06125, 0.6795, 1.0, 1.0, 0.06125, 0.6795, 1.0, 1.0, 0.06125, 0.6795, 1.0, 1.0, 0.06125, 0.6795, 1.0, 1.0, 0.06125, 0.6795, 1.0, 1.0, 0.06125, 0.6795, 1.0, 1.0, 0.06125, 0.6795, 1.0, 1.0, 0.06125, 0.6795, 1.0, 1.0, 0.06125, 0.6795, 1.0, 1.0, 0.06125, 0.6795, 1.0, 1.0, 0.06125, 0.6795, 1.0, 1.0, 0.06125, 0.6795, 1.0, 1.0, 0.06125, 0.6795, 1.0, 1.0, 0.06125, 0.6795, 1.0, 1.0, 0.06125, 0.6795, 1.0, 1.0, 0.06125, 0.6795, 1.0, 1.0, 0.06125, 0.6795, 1.0, 1.0, 0.06125, 0.6795, 1.0, 1.0, 0.06125, 0.6795, 1.0, 1.0, 0.06125, 0.6795, 1.0, 1.0, 0.06125, 0.6795, 1.0, 1.0, 0.06125, 0.6795, 1.0, 1.0, 0.06125, 0.6795, 1.0, 1.0, 0.06125, 0.6795, 1.0, 1.0, 0.06125, 0.6795, 1.0, 1.0, 0.06125, 0.6795, 1.0, 1.0, 0.06125, 0.6795, 1.0, 1.0, 0.06125, 0.6795, 1.0, 1.0, 0.06125, 0.6795, 1.0, 1.0, 0.06125, 0.6795, 1.0, 1.0, 0.06125, 0.6795, 1.0, 1.0, 0.06125, 0.6795, 1.0, 1.0, 0.06125, 0.6795, 1.0, 1.0, 0.06125, 0.6795, 1.0, 1.0, 0.06125, 0.6795, 1.0, 1.0, 0.06125, 0.6795, 1.0, 1.0, 0.06125, 0.6795, 1.0, 1.0, 0.06125, 0.6795, 1.0, 1.0, 0.06125, 0.6795, 1.0, 1.0, 0.06125, 0.6795, 1.0, 1.0, 0.06125, 0.6795, 1.0, 1.0, 0.06125, 0.6795, 1.0, 1.0, 0.06125, 0.6795, 1.0, 1.0, 0.06125, 0.6795, 1.0, 1.0, 0.06125, 0.6795, 1.0, 1.0, 0.06125, 0.6795, 1.0, 1.0, 0.06125, 0.6795, 1.0, 1.0, 0.06125, 0.6795, 1.0, 1.0, 0.06125, 0.6795, 1.0, 1.0, 0.06125, 0.6795, 1.0, 1.0, 0.06125, 0.6795, 1.0, 1.0, 0.06125, 0.6795, 1.0, 1.0, 0.06125, 0.6795, 1.0, 1.0, 0.06125, 0.6795, 1.0, 1.0, 0.06125, 0.6795, 1.0, 1.0, 0.06125, 0.6795, 1.0, 1.0, 0.06125, 0.6795, 1.0, 1.0, 0.06125, 0.6795, 1.0, 1.0, 0.06125, 0.6795, 1.0, 1.0, 0.06125, 0.6795, 1.0, 1.0, 0.06125, 0.6795, 1.0, 1.0, 0.06125, 0.6795, 1.0, 1.0, 0.06125, 0.6795, 1.0, 1.0, 0.06125, 0.6795, 1.0, 1.0, 0.06125, 0.6795, 1.0, 1.0, 0.06125, 0.6795, 1.0, 1.0, 0.06125, 0.6795, 1.0, 1.0, 0.06125, 0.6795, 1.0, 1.0, 0.06125, 0.6795, 1.0, 1.0, 0.06125, 0.6795, 1.0, 1.0, 0.06125, 0.6795, 1.0, 1.0, 0.06125, 0.6795, 1.0, 1.0, 0.06125, 0.6795, 1.0, 1.0, 0.06125, 0.6795, 1.0, 1.0, 0.06125, 0.6795, 1.0, 1.0, 0.06125, 0.6795, 1.0, 1.0, 0.06125, 0.6795, 1.0, 1.0, 0.06125, 0.6795, 1.0, 1.0, 0.06125, 0.6795, 1.0, 1.0, 0.06125, 0.6795, 1.0, 1.0, 0.06125, 0.6795, 1.0, 1.0, 0.06125, 0.6795, 1.0, 1.0, 0.06125, 0.6795, 1.0, 1.0, 0.06125, 0.6795, 1.0, 1.0, 0.06125, 0.6795, 1.0, 1.0, 0.06125, 0.6795, 1.0, 1.0, 0.06125, 0.6795, 1.0, 1.0, 0.06125, 0.6795, 1.0, 1.0, 0.06125, 0.6795, 1.0, 1.0, 0.06125, 0.6795, 1.0, 1.0, 0.06125, 0.6795, 1.0, 1.0, 0.06125, 0.6795, 1.0, 1.0, 0.06125, 0.6795, 1.0, 1.0, 0.06125, 0.6795, 1.0, 1.0, 0.06125, 0.6795, 1.0, 1.0, 0.06125, 0.6795, 1.0, 1.0, 0.06125, 0.6795, 1.0, 1.0, 0.06125, 0.6795, 1.0, 1.0, 0.06125, 0.6795, 1.0, 1.0, 0.06125, 0.6795, 1.0, 1.0, 0.06125, 0.6795, 1.0, 1.0, 0.06125, 0.6795, 1.0, 1.0, 0.06125, 0.6795, 1.0, 1.0, 0.06125, 0.6795, 1.0, 1.0, 0.06125, 0.6795, 1.0, 1.0, 0.06125, 0.6795, 1.0, 1.0, 0.06125, 0.6795, 1.0, 1.0, 0.06125, 0.6795, 1.0, 1.0, 0.06125, 0.6795, 1.0, 1.0, 0.06125, 0.6795, 1.0, 1.0, 0.06125, 0.6795, 1.0, 1.0, 0.06125, 0.6795, 1.0, 1.0, 0.06125, 0.6795, 1.0, 1.0, 0.06125, 0.6795, 1.0, 0.0, 0.0, 0.0, 1.0, 0.0, 0.0, 0.0, 1.0, 0.0, 0.0, 0.0, 1.0, 0.0, 0.0, 0.0, 1.0, 0.0, 0.0, 0.0, 1.0, 0.0, 0.0, 0.0, 1.0, 0.0, 0.0, 0.0, 1.0, 0.0, 0.0, 0.0, 1.0, 0.0, 0.0, 0.0, 1.0, 0.0, 0.0, 0.0, 1.0, 0.0, 0.0, 0.0, 1.0, 0.0, 0.0, 0.0, 1.0, 0.0, 0.0, 0.0, 1.0, 0.0, 0.0, 0.0, 1.0, 0.0, 0.0, 0.0, 1.0, 0.0, 0.0, 0.0, 1.0, 0.0, 0.0, 0.0, 1.0, 0.0, 0.0, 0.0, 1.0, 0.0, 0.0, 0.0, 1.0, 0.0, 0.0, 0.0, 1.0, 0.0, 0.0, 0.0, 1.0, 0.0, 0.0, 0.0, 1.0, 0.0, 0.0, 0.0, 1.0, 0.0, 0.0, 0.0, 1.0, 0.0, 0.0, 0.0, 1.0, 0.0, 0.0, 0.0, 1.0, 0.0, 0.0, 0.0, 1.0, 0.0, 0.0, 0.0, 1.0, 0.0, 0.0, 0.0, 1.0, 0.0, 0.0, 0.0, 1.0, 0.0, 0.0, 0.0, 1.0, 0.0, 0.0, 0.0, 1.0, 0.0, 0.0, 0.0, 1.0, 0.0, 0.0, 0.0, 1.0, 0.0, 0.0, 0.0, 1.0, 0.0, 0.0, 0.0, 1.0, 0.0, 0.0, 0.0, 1.0, 0.0, 0.0, 0.0, 1.0, 0.0, 0.0, 0.0, 1.0, 0.0, 0.0, 0.0, 1.0, 0.0, 0.0, 0.0, 1.0, 0.0, 0.0, 0.0, 1.0, 0.0, 0.0, 0.0, 1.0, 0.0, 0.0, 0.0, 1.0, 0.0, 0.0, 0.0, 1.0, 0.0, 0.0, 0.0, 1.0, 0.0, 0.0, 0.0, 1.0, 0.0, 0.0, 0.0, 1.0, 0.0, 0.0, 0.0, 1.0, 0.0, 0.0, 0.0, 1.0, 0.0, 0.0, 0.0, 1.0, 0.0, 0.0, 0.0, 1.0, 0.0, 0.0, 0.0, 1.0, 0.0, 0.0, 0.0, 1.0, 0.0, 0.0, 0.0, 1.0, 0.0, 0.0, 0.0, 1.0, 0.0, 0.0, 0.0, 1.0, 0.0, 0.0, 0.0, 1.0, 0.0, 0.0, 0.0, 1.0, 0.0, 0.0, 0.0, 1.0, 0.0, 0.0, 0.0, 1.0, 0.0, 0.0, 0.0, 1.0, 0.0, 0.0, 0.0, 1.0, 0.0, 0.0, 0.0, 1.0, 0.0, 0.0, 0.0, 1.0, 0.0, 0.0, 0.0, 1.0, 0.0, 0.0, 0.0, 1.0, 0.0, 0.0, 0.0, 1.0, 0.0, 0.0, 0.0, 1.0, 0.0, 0.0, 0.0, 1.0, 0.0, 0.0, 0.0, 1.0, 0.0, 0.0, 0.0, 1.0, 0.0, 0.0, 0.0, 1.0, 0.0, 0.0, 0.0, 1.0, 0.0, 0.0, 0.0, 1.0, 0.0, 0.0, 0.0, 1.0, 0.0, 0.0, 0.0, 1.0, 0.0, 0.0, 0.0, 1.0, 0.0, 0.0, 0.0, 1.0, 0.0, 0.0, 0.0, 1.0, 0.0, 0.0, 0.0, 1.0, 0.0, 0.0, 0.0, 1.0, 0.0, 0.0, 0.0, 1.0, 0.0, 0.0, 0.0, 1.0, 0.0, 0.0, 0.0, 1.0, 0.0, 0.0, 0.0, 1.0, 0.0, 0.0, 0.0, 1.0, 0.0, 0.0, 0.0, 1.0])
me_cylinder_000.materials.append(mat_green)
me_cylinder_000.materials.append(mat_pink)
me_cylinder_000.use_remesh_preserve_volume = False
me_cylinder_000.use_remesh_preserve_attributes = False
me_cylinder_000.use_mirror_vertex_groups = False
me_cylinder_000.use_paint_bone_selection = False
me_cylinder_000.use_paint_mask = True
me_cylinder_000.update()

# ---- objects
ob_lilypad_001 = bpy.data.objects.new('Lilypad.001', me_cylinder_000)

# ---- transforms, parenting, visibility, modifiers, constraints
ob_lilypad_001.location = (0.0, 0.0, 0.1281)
ob_lilypad_001.lineart.crease_threshold = 0.0
_m = ob_lilypad_001.modifiers.new('Decimate', 'DECIMATE')
_m.ratio = 0.5
_m = ob_lilypad_001.modifiers.new('Triangulate', 'TRIANGULATE')

# ---- collection membership
col_collection_1.objects.link(ob_lilypad_001)

# ---- scene / render settings (as saved in the file)
scene.frame_start = 1; scene.frame_end = 250; scene.frame_set(1)
scene.render.engine = 'BLENDER_EEVEE_NEXT'
scene.render.resolution_percentage = 50
scene.render.dither_intensity = 0.0
scene.cycles.use_denoising = False
scene.cycles.samples = 128
scene.cycles.sampling_pattern = 'TABULATED_SOBOL'
scene.cycles.light_sampling_threshold = 0.0
scene.cycles.use_adaptive_sampling = False
scene.cycles.use_light_tree = False
scene.cycles.blur_glossy = 0.0
scene.cycles.sample_clamp_indirect = 0.0
scene.view_settings.view_transform = 'Standard'
bpy.context.view_layer.update()

# ---- added for rendering (the .blend has no active camera and no usable light): camera, sun
cam_auto = bpy.data.cameras.new('AutoCamera')
cam_auto.lens = 50.0
cam_auto.sensor_width = 36.0
cam_auto.clip_end = 1000.0
ob_auto_camera = bpy.data.objects.new('AutoCamera', cam_auto)
scene.collection.objects.link(ob_auto_camera)
ob_auto_camera.location = (1.58858, -1.90629, 1.36806)
ob_auto_camera.rotation_euler = (1.09748, -7.21219e-08, 0.694738)
scene.camera = ob_auto_camera
light_auto_sun = bpy.data.lights.new('AutoSun', 'SUN')
light_auto_sun.energy = 3.0
light_auto_sun.angle = 0.0523599
ob_auto_sun = bpy.data.objects.new('AutoSun', light_auto_sun)
scene.collection.objects.link(ob_auto_sun)
ob_auto_sun.rotation_euler = (0.872665, 0.174533, 0.523599)
bpy.context.view_layer.update()
